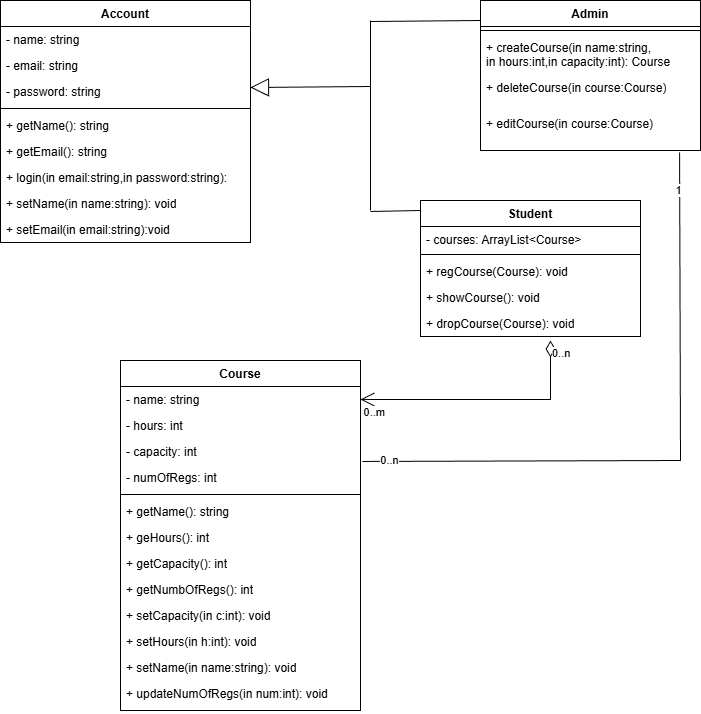

The diagram above was exported from draw.io. Its source (the exported page's mxGraphModel, read from the mxfile embedded in the PNG):
<mxGraphModel dx="1143" dy="548" grid="1" gridSize="10" guides="1" tooltips="1" connect="1" arrows="1" fold="1" page="1" pageScale="1" pageWidth="850" pageHeight="1100" math="0" shadow="0">
  <root>
    <mxCell id="0" />
    <mxCell id="1" parent="0" />
    <mxCell id="D1gQwCjQ_tBSZjv_HLU4-1" parent="1" style="swimlane;fontStyle=1;align=center;verticalAlign=top;childLayout=stackLayout;horizontal=1;startSize=26;horizontalStack=0;resizeParent=1;resizeParentMax=0;resizeLast=0;collapsible=1;marginBottom=0;whiteSpace=wrap;html=1;" value="Account" vertex="1">
      <mxGeometry height="242" width="250" x="80" y="20" as="geometry" />
    </mxCell>
    <mxCell id="D1gQwCjQ_tBSZjv_HLU4-2" parent="D1gQwCjQ_tBSZjv_HLU4-1" style="text;strokeColor=none;fillColor=none;align=left;verticalAlign=top;spacingLeft=4;spacingRight=4;overflow=hidden;rotatable=0;points=[[0,0.5],[1,0.5]];portConstraint=eastwest;whiteSpace=wrap;html=1;" value="- name: string" vertex="1">
      <mxGeometry height="26" width="250" y="26" as="geometry" />
    </mxCell>
    <mxCell id="D1gQwCjQ_tBSZjv_HLU4-25" parent="D1gQwCjQ_tBSZjv_HLU4-1" style="text;strokeColor=none;fillColor=none;align=left;verticalAlign=top;spacingLeft=4;spacingRight=4;overflow=hidden;rotatable=0;points=[[0,0.5],[1,0.5]];portConstraint=eastwest;whiteSpace=wrap;html=1;" value="- email: string" vertex="1">
      <mxGeometry height="26" width="250" y="52" as="geometry" />
    </mxCell>
    <mxCell id="D1gQwCjQ_tBSZjv_HLU4-26" parent="D1gQwCjQ_tBSZjv_HLU4-1" style="text;strokeColor=none;fillColor=none;align=left;verticalAlign=top;spacingLeft=4;spacingRight=4;overflow=hidden;rotatable=0;points=[[0,0.5],[1,0.5]];portConstraint=eastwest;whiteSpace=wrap;html=1;" value="- password: string" vertex="1">
      <mxGeometry height="26" width="250" y="78" as="geometry" />
    </mxCell>
    <mxCell id="D1gQwCjQ_tBSZjv_HLU4-3" parent="D1gQwCjQ_tBSZjv_HLU4-1" style="line;strokeWidth=1;fillColor=none;align=left;verticalAlign=middle;spacingTop=-1;spacingLeft=3;spacingRight=3;rotatable=0;labelPosition=right;points=[];portConstraint=eastwest;strokeColor=inherit;" value="" vertex="1">
      <mxGeometry height="8" width="250" y="104" as="geometry" />
    </mxCell>
    <mxCell id="D1gQwCjQ_tBSZjv_HLU4-4" parent="D1gQwCjQ_tBSZjv_HLU4-1" style="text;strokeColor=none;fillColor=none;align=left;verticalAlign=top;spacingLeft=4;spacingRight=4;overflow=hidden;rotatable=0;points=[[0,0.5],[1,0.5]];portConstraint=eastwest;whiteSpace=wrap;html=1;" value="+ getName(): string" vertex="1">
      <mxGeometry height="26" width="250" y="112" as="geometry" />
    </mxCell>
    <mxCell id="D1gQwCjQ_tBSZjv_HLU4-32" parent="D1gQwCjQ_tBSZjv_HLU4-1" style="text;strokeColor=none;fillColor=none;align=left;verticalAlign=top;spacingLeft=4;spacingRight=4;overflow=hidden;rotatable=0;points=[[0,0.5],[1,0.5]];portConstraint=eastwest;whiteSpace=wrap;html=1;" value="+ getEmail(): string" vertex="1">
      <mxGeometry height="26" width="250" y="138" as="geometry" />
    </mxCell>
    <mxCell id="D1gQwCjQ_tBSZjv_HLU4-33" parent="D1gQwCjQ_tBSZjv_HLU4-1" style="text;strokeColor=none;fillColor=none;align=left;verticalAlign=top;spacingLeft=4;spacingRight=4;overflow=hidden;rotatable=0;points=[[0,0.5],[1,0.5]];portConstraint=eastwest;whiteSpace=wrap;html=1;" value="+ login(in email:string,in password:string):" vertex="1">
      <mxGeometry height="26" width="250" y="164" as="geometry" />
    </mxCell>
    <mxCell id="D1gQwCjQ_tBSZjv_HLU4-42" parent="D1gQwCjQ_tBSZjv_HLU4-1" style="text;strokeColor=none;fillColor=none;align=left;verticalAlign=top;spacingLeft=4;spacingRight=4;overflow=hidden;rotatable=0;points=[[0,0.5],[1,0.5]];portConstraint=eastwest;whiteSpace=wrap;html=1;" value="+ setName(in name:string): void" vertex="1">
      <mxGeometry height="26" width="250" y="190" as="geometry" />
    </mxCell>
    <mxCell id="D1gQwCjQ_tBSZjv_HLU4-43" parent="D1gQwCjQ_tBSZjv_HLU4-1" style="text;strokeColor=none;fillColor=none;align=left;verticalAlign=top;spacingLeft=4;spacingRight=4;overflow=hidden;rotatable=0;points=[[0,0.5],[1,0.5]];portConstraint=eastwest;whiteSpace=wrap;html=1;" value="+ setEmail(in email:string):void" vertex="1">
      <mxGeometry height="26" width="250" y="216" as="geometry" />
    </mxCell>
    <mxCell id="D1gQwCjQ_tBSZjv_HLU4-5" parent="1" style="swimlane;fontStyle=1;align=center;verticalAlign=top;childLayout=stackLayout;horizontal=1;startSize=26;horizontalStack=0;resizeParent=1;resizeParentMax=0;resizeLast=0;collapsible=1;marginBottom=0;whiteSpace=wrap;html=1;" value="Admin" vertex="1">
      <mxGeometry height="150" width="220" x="560" y="20" as="geometry" />
    </mxCell>
    <mxCell id="D1gQwCjQ_tBSZjv_HLU4-7" parent="D1gQwCjQ_tBSZjv_HLU4-5" style="line;strokeWidth=1;fillColor=none;align=left;verticalAlign=middle;spacingTop=-1;spacingLeft=3;spacingRight=3;rotatable=0;labelPosition=right;points=[];portConstraint=eastwest;strokeColor=inherit;" value="" vertex="1">
      <mxGeometry height="8" width="220" y="26" as="geometry" />
    </mxCell>
    <mxCell id="D1gQwCjQ_tBSZjv_HLU4-8" parent="D1gQwCjQ_tBSZjv_HLU4-5" style="text;strokeColor=none;fillColor=none;align=left;verticalAlign=top;spacingLeft=4;spacingRight=4;overflow=hidden;rotatable=0;points=[[0,0.5],[1,0.5]];portConstraint=eastwest;whiteSpace=wrap;html=1;" value="+ createCourse(in name:string,&lt;div&gt;in hours:int,in capacity:int): Course&lt;/div&gt;" vertex="1">
      <mxGeometry height="40" width="220" y="34" as="geometry" />
    </mxCell>
    <mxCell id="D1gQwCjQ_tBSZjv_HLU4-51" parent="D1gQwCjQ_tBSZjv_HLU4-5" style="text;strokeColor=none;fillColor=none;align=left;verticalAlign=top;spacingLeft=4;spacingRight=4;overflow=hidden;rotatable=0;points=[[0,0.5],[1,0.5]];portConstraint=eastwest;whiteSpace=wrap;html=1;" value="+ deleteCourse(in course:Course)" vertex="1">
      <mxGeometry height="36" width="220" y="74" as="geometry" />
    </mxCell>
    <mxCell id="D1gQwCjQ_tBSZjv_HLU4-62" parent="D1gQwCjQ_tBSZjv_HLU4-5" style="text;strokeColor=none;fillColor=none;align=left;verticalAlign=top;spacingLeft=4;spacingRight=4;overflow=hidden;rotatable=0;points=[[0,0.5],[1,0.5]];portConstraint=eastwest;whiteSpace=wrap;html=1;" value="+ editCourse(in course:Course)" vertex="1">
      <mxGeometry height="40" width="220" y="110" as="geometry" />
    </mxCell>
    <mxCell id="D1gQwCjQ_tBSZjv_HLU4-9" parent="1" style="swimlane;fontStyle=1;align=center;verticalAlign=top;childLayout=stackLayout;horizontal=1;startSize=26;horizontalStack=0;resizeParent=1;resizeParentMax=0;resizeLast=0;collapsible=1;marginBottom=0;whiteSpace=wrap;html=1;" value="Course" vertex="1">
      <mxGeometry height="350" width="240" x="200" y="380" as="geometry">
        <mxRectangle height="30" width="90" x="430" y="240" as="alternateBounds" />
      </mxGeometry>
    </mxCell>
    <mxCell id="D1gQwCjQ_tBSZjv_HLU4-18" parent="D1gQwCjQ_tBSZjv_HLU4-9" style="text;strokeColor=none;fillColor=none;align=left;verticalAlign=top;spacingLeft=4;spacingRight=4;overflow=hidden;rotatable=0;points=[[0,0.5],[1,0.5]];portConstraint=eastwest;whiteSpace=wrap;html=1;" value="- name: string" vertex="1">
      <mxGeometry height="26" width="240" y="26" as="geometry" />
    </mxCell>
    <mxCell id="D1gQwCjQ_tBSZjv_HLU4-10" parent="D1gQwCjQ_tBSZjv_HLU4-9" style="text;strokeColor=none;fillColor=none;align=left;verticalAlign=top;spacingLeft=4;spacingRight=4;overflow=hidden;rotatable=0;points=[[0,0.5],[1,0.5]];portConstraint=eastwest;whiteSpace=wrap;html=1;" value="- hours: int" vertex="1">
      <mxGeometry height="26" width="240" y="52" as="geometry" />
    </mxCell>
    <mxCell id="D1gQwCjQ_tBSZjv_HLU4-19" parent="D1gQwCjQ_tBSZjv_HLU4-9" style="text;strokeColor=none;fillColor=none;align=left;verticalAlign=top;spacingLeft=4;spacingRight=4;overflow=hidden;rotatable=0;points=[[0,0.5],[1,0.5]];portConstraint=eastwest;whiteSpace=wrap;html=1;" value="- capacity: int" vertex="1">
      <mxGeometry height="26" width="240" y="78" as="geometry" />
    </mxCell>
    <mxCell id="D1gQwCjQ_tBSZjv_HLU4-27" parent="D1gQwCjQ_tBSZjv_HLU4-9" style="text;strokeColor=none;fillColor=none;align=left;verticalAlign=top;spacingLeft=4;spacingRight=4;overflow=hidden;rotatable=0;points=[[0,0.5],[1,0.5]];portConstraint=eastwest;whiteSpace=wrap;html=1;" value="- numOfRegs: int" vertex="1">
      <mxGeometry height="26" width="240" y="104" as="geometry" />
    </mxCell>
    <mxCell id="D1gQwCjQ_tBSZjv_HLU4-11" parent="D1gQwCjQ_tBSZjv_HLU4-9" style="line;strokeWidth=1;fillColor=none;align=left;verticalAlign=middle;spacingTop=-1;spacingLeft=3;spacingRight=3;rotatable=0;labelPosition=right;points=[];portConstraint=eastwest;strokeColor=inherit;" value="" vertex="1">
      <mxGeometry height="8" width="240" y="130" as="geometry" />
    </mxCell>
    <mxCell id="D1gQwCjQ_tBSZjv_HLU4-12" parent="D1gQwCjQ_tBSZjv_HLU4-9" style="text;strokeColor=none;fillColor=none;align=left;verticalAlign=top;spacingLeft=4;spacingRight=4;overflow=hidden;rotatable=0;points=[[0,0.5],[1,0.5]];portConstraint=eastwest;whiteSpace=wrap;html=1;" value="+ getName(): string" vertex="1">
      <mxGeometry height="26" width="240" y="138" as="geometry" />
    </mxCell>
    <mxCell id="D1gQwCjQ_tBSZjv_HLU4-20" parent="D1gQwCjQ_tBSZjv_HLU4-9" style="text;strokeColor=none;fillColor=none;align=left;verticalAlign=top;spacingLeft=4;spacingRight=4;overflow=hidden;rotatable=0;points=[[0,0.5],[1,0.5]];portConstraint=eastwest;whiteSpace=wrap;html=1;" value="+ geHours(): int&lt;div&gt;&lt;br&gt;&lt;/div&gt;" vertex="1">
      <mxGeometry height="26" width="240" y="164" as="geometry" />
    </mxCell>
    <mxCell id="D1gQwCjQ_tBSZjv_HLU4-21" parent="D1gQwCjQ_tBSZjv_HLU4-9" style="text;strokeColor=none;fillColor=none;align=left;verticalAlign=top;spacingLeft=4;spacingRight=4;overflow=hidden;rotatable=0;points=[[0,0.5],[1,0.5]];portConstraint=eastwest;whiteSpace=wrap;html=1;" value="+ getCapacity(): int" vertex="1">
      <mxGeometry height="26" width="240" y="190" as="geometry" />
    </mxCell>
    <mxCell id="D1gQwCjQ_tBSZjv_HLU4-30" parent="D1gQwCjQ_tBSZjv_HLU4-9" style="text;strokeColor=none;fillColor=none;align=left;verticalAlign=top;spacingLeft=4;spacingRight=4;overflow=hidden;rotatable=0;points=[[0,0.5],[1,0.5]];portConstraint=eastwest;whiteSpace=wrap;html=1;" value="+ getNumbOfRegs(): int" vertex="1">
      <mxGeometry height="26" width="240" y="216" as="geometry" />
    </mxCell>
    <mxCell id="D1gQwCjQ_tBSZjv_HLU4-22" parent="D1gQwCjQ_tBSZjv_HLU4-9" style="text;strokeColor=none;fillColor=none;align=left;verticalAlign=top;spacingLeft=4;spacingRight=4;overflow=hidden;rotatable=0;points=[[0,0.5],[1,0.5]];portConstraint=eastwest;whiteSpace=wrap;html=1;" value="+ setCapacity(in c:int): void" vertex="1">
      <mxGeometry height="26" width="240" y="242" as="geometry" />
    </mxCell>
    <mxCell id="D1gQwCjQ_tBSZjv_HLU4-23" parent="D1gQwCjQ_tBSZjv_HLU4-9" style="text;strokeColor=none;fillColor=none;align=left;verticalAlign=top;spacingLeft=4;spacingRight=4;overflow=hidden;rotatable=0;points=[[0,0.5],[1,0.5]];portConstraint=eastwest;whiteSpace=wrap;html=1;" value="+ setHours(in h:int): void" vertex="1">
      <mxGeometry height="26" width="240" y="268" as="geometry" />
    </mxCell>
    <mxCell id="D1gQwCjQ_tBSZjv_HLU4-24" parent="D1gQwCjQ_tBSZjv_HLU4-9" style="text;strokeColor=none;fillColor=none;align=left;verticalAlign=top;spacingLeft=4;spacingRight=4;overflow=hidden;rotatable=0;points=[[0,0.5],[1,0.5]];portConstraint=eastwest;whiteSpace=wrap;html=1;" value="+ setName(in name:string): void" vertex="1">
      <mxGeometry height="26" width="240" y="294" as="geometry" />
    </mxCell>
    <mxCell id="D1gQwCjQ_tBSZjv_HLU4-28" parent="D1gQwCjQ_tBSZjv_HLU4-9" style="text;strokeColor=none;fillColor=none;align=left;verticalAlign=top;spacingLeft=4;spacingRight=4;overflow=hidden;rotatable=0;points=[[0,0.5],[1,0.5]];portConstraint=eastwest;whiteSpace=wrap;html=1;" value="+ updateNumOfRegs(in num:int): void" vertex="1">
      <mxGeometry height="30" width="240" y="320" as="geometry" />
    </mxCell>
    <mxCell id="D1gQwCjQ_tBSZjv_HLU4-34" parent="1" style="swimlane;fontStyle=1;align=center;verticalAlign=top;childLayout=stackLayout;horizontal=1;startSize=26;horizontalStack=0;resizeParent=1;resizeParentMax=0;resizeLast=0;collapsible=1;marginBottom=0;whiteSpace=wrap;html=1;" value="Student" vertex="1">
      <mxGeometry height="136" width="220" x="500" y="220" as="geometry" />
    </mxCell>
    <mxCell id="D1gQwCjQ_tBSZjv_HLU4-35" parent="D1gQwCjQ_tBSZjv_HLU4-34" style="text;strokeColor=none;fillColor=none;align=left;verticalAlign=top;spacingLeft=4;spacingRight=4;overflow=hidden;rotatable=0;points=[[0,0.5],[1,0.5]];portConstraint=eastwest;whiteSpace=wrap;html=1;" value="- courses: ArrayList&amp;lt;Course&amp;gt;" vertex="1">
      <mxGeometry height="24" width="220" y="26" as="geometry" />
    </mxCell>
    <mxCell id="D1gQwCjQ_tBSZjv_HLU4-36" parent="D1gQwCjQ_tBSZjv_HLU4-34" style="line;strokeWidth=1;fillColor=none;align=left;verticalAlign=middle;spacingTop=-1;spacingLeft=3;spacingRight=3;rotatable=0;labelPosition=right;points=[];portConstraint=eastwest;strokeColor=inherit;" value="" vertex="1">
      <mxGeometry height="8" width="220" y="50" as="geometry" />
    </mxCell>
    <mxCell id="D1gQwCjQ_tBSZjv_HLU4-37" parent="D1gQwCjQ_tBSZjv_HLU4-34" style="text;strokeColor=none;fillColor=none;align=left;verticalAlign=top;spacingLeft=4;spacingRight=4;overflow=hidden;rotatable=0;points=[[0,0.5],[1,0.5]];portConstraint=eastwest;whiteSpace=wrap;html=1;" value="+ regCourse(Course): void" vertex="1">
      <mxGeometry height="26" width="220" y="58" as="geometry" />
    </mxCell>
    <mxCell id="D1gQwCjQ_tBSZjv_HLU4-50" parent="D1gQwCjQ_tBSZjv_HLU4-34" style="text;strokeColor=none;fillColor=none;align=left;verticalAlign=top;spacingLeft=4;spacingRight=4;overflow=hidden;rotatable=0;points=[[0,0.5],[1,0.5]];portConstraint=eastwest;whiteSpace=wrap;html=1;" value="+ showCourse(): void" vertex="1">
      <mxGeometry height="26" width="220" y="84" as="geometry" />
    </mxCell>
    <mxCell id="D1gQwCjQ_tBSZjv_HLU4-61" parent="D1gQwCjQ_tBSZjv_HLU4-34" style="text;strokeColor=none;fillColor=none;align=left;verticalAlign=top;spacingLeft=4;spacingRight=4;overflow=hidden;rotatable=0;points=[[0,0.5],[1,0.5]];portConstraint=eastwest;whiteSpace=wrap;html=1;" value="+ dropCourse(Course): void" vertex="1">
      <mxGeometry height="26" width="220" y="110" as="geometry" />
    </mxCell>
    <mxCell id="D1gQwCjQ_tBSZjv_HLU4-44" edge="1" parent="1" style="endArrow=none;html=1;rounded=0;entryX=0;entryY=0.5;entryDx=0;entryDy=0;" value="">
      <mxGeometry height="50" relative="1" width="50" as="geometry">
        <mxPoint x="450" y="41" as="sourcePoint" />
        <mxPoint x="560" y="40" as="targetPoint" />
      </mxGeometry>
    </mxCell>
    <mxCell id="D1gQwCjQ_tBSZjv_HLU4-45" edge="1" parent="1" style="endArrow=none;html=1;rounded=0;" value="">
      <mxGeometry height="50" relative="1" width="50" as="geometry">
        <mxPoint x="450" y="231" as="sourcePoint" />
        <mxPoint x="500" y="230" as="targetPoint" />
      </mxGeometry>
    </mxCell>
    <mxCell id="D1gQwCjQ_tBSZjv_HLU4-46" edge="1" parent="1" style="endArrow=none;html=1;rounded=0;" value="">
      <mxGeometry height="50" relative="1" width="50" as="geometry">
        <mxPoint x="450" y="40" as="sourcePoint" />
        <mxPoint x="450" y="230" as="targetPoint" />
      </mxGeometry>
    </mxCell>
    <mxCell id="D1gQwCjQ_tBSZjv_HLU4-49" edge="1" parent="1" style="endArrow=block;endSize=16;endFill=0;html=1;rounded=0;entryX=1;entryY=0.5;entryDx=0;entryDy=0;" value="">
      <mxGeometry relative="1" width="160" as="geometry">
        <mxPoint as="offset" />
        <mxPoint x="450" y="106" as="sourcePoint" />
        <mxPoint x="330" y="107" as="targetPoint" />
      </mxGeometry>
    </mxCell>
    <mxCell id="D1gQwCjQ_tBSZjv_HLU4-53" edge="1" parent="1" style="endArrow=open;html=1;endSize=12;startArrow=diamondThin;startSize=14;startFill=0;edgeStyle=orthogonalEdgeStyle;rounded=0;entryX=1;entryY=0.5;entryDx=0;entryDy=0;" target="D1gQwCjQ_tBSZjv_HLU4-18" value="">
      <mxGeometry relative="1" as="geometry">
        <mxPoint x="630" y="360" as="sourcePoint" />
        <mxPoint x="500" y="300" as="targetPoint" />
      </mxGeometry>
    </mxCell>
    <mxCell id="D1gQwCjQ_tBSZjv_HLU4-54" connectable="0" parent="D1gQwCjQ_tBSZjv_HLU4-53" style="edgeLabel;resizable=0;html=1;align=left;verticalAlign=top;" value="0..n" vertex="1">
      <mxGeometry relative="1" x="-1" as="geometry" />
    </mxCell>
    <mxCell id="D1gQwCjQ_tBSZjv_HLU4-55" connectable="0" parent="D1gQwCjQ_tBSZjv_HLU4-53" style="edgeLabel;resizable=0;html=1;align=right;verticalAlign=top;" value="0..m" vertex="1">
      <mxGeometry relative="1" x="1" as="geometry">
        <mxPoint x="25" as="offset" />
      </mxGeometry>
    </mxCell>
    <mxCell id="D1gQwCjQ_tBSZjv_HLU4-56" edge="1" parent="1" source="D1gQwCjQ_tBSZjv_HLU4-19" style="endArrow=none;html=1;rounded=0;exitX=1.008;exitY=0.883;exitDx=0;exitDy=0;exitPerimeter=0;entryX=0.905;entryY=1.05;entryDx=0;entryDy=0;entryPerimeter=0;" target="D1gQwCjQ_tBSZjv_HLU4-62" value="">
      <mxGeometry height="50" relative="1" width="50" as="geometry">
        <Array as="points">
          <mxPoint x="760" y="480" />
        </Array>
        <mxPoint x="340" y="370" as="sourcePoint" />
        <mxPoint x="780" y="180" as="targetPoint" />
      </mxGeometry>
    </mxCell>
    <mxCell id="D1gQwCjQ_tBSZjv_HLU4-57" connectable="0" parent="D1gQwCjQ_tBSZjv_HLU4-56" style="edgeLabel;html=1;align=center;verticalAlign=middle;resizable=0;points=[];" value="1" vertex="1">
      <mxGeometry relative="1" x="0.881" y="2" as="geometry">
        <mxPoint as="offset" />
      </mxGeometry>
    </mxCell>
    <mxCell id="D1gQwCjQ_tBSZjv_HLU4-58" connectable="0" parent="D1gQwCjQ_tBSZjv_HLU4-56" style="edgeLabel;html=1;align=center;verticalAlign=middle;resizable=0;points=[];" value="0..n" vertex="1">
      <mxGeometry relative="1" x="-0.914" y="1" as="geometry">
        <mxPoint as="offset" />
      </mxGeometry>
    </mxCell>
  </root>
</mxGraphModel>